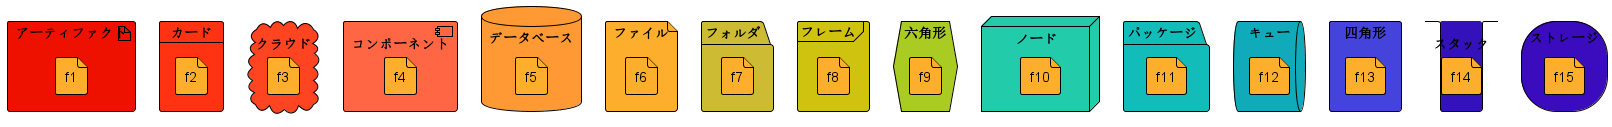

The diagram above was rendered by PlantUML. Its source (embedded in the PNG):
@startuml
<style>
artifact {
  BackGroundColor #ee1100
  LineThickness 1
  LineColor black
}
card {
  BackGroundColor #ff3311
  LineThickness 1
  LineColor black
}
cloud {
  BackGroundColor #ff4422
  LineThickness 1
  LineColor black
}
component {
  BackGroundColor #ff6644
  LineThickness 1
  LineColor black
}
database {
  BackGroundColor #ff9933
  LineThickness 1
  LineColor black
}
file {
  BackGroundColor #feae2d
  LineThickness 1
  LineColor black
}
folder {
  BackGroundColor #ccbb33
  LineThickness 1
  LineColor black
}
frame {
  BackGroundColor #d0c310
  LineThickness 1
  LineColor black
}
hexagon {
  BackGroundColor #aacc22
  LineThickness 1
  LineColor black
}
node {
  BackGroundColor #22ccaa
  LineThickness 1
  LineColor black
}
package {
  BackGroundColor #12bdb9
  LineThickness 1
  LineColor black
}
queue {
  BackGroundColor #11aabb
  LineThickness 1
  LineColor black
}
rectangle {
  BackGroundColor #4444dd
  LineThickness 1
  LineColor black
}
stack {
  BackGroundColor #3311bb
  LineThickness 1
  LineColor black
}
storage {
  BackGroundColor #3b0cbd
  LineThickness 1
  LineColor black
}
</style>
artifact e1 as "アーティファクト" {
file f1
}
card e2 as "カード" {
file f2
}
cloud e3 as "クラウド" {
file f3
}
component e4 as "コンポーネント" {
file f4
}
database e5 as "データベース" {
file f5
}
file e6 as "ファイル" {
file f6
}
folder e7 as "フォルダ" {
file f7
}
frame e8 as "フレーム" {
file f8
}
hexagon e9 as "六角形" {
file f9
}
node e10 as "ノード" {
file f10
}
package e11 as "パッケージ" {
file f11
}
queue e12 as "キュー" {
file f12
}
rectangle e13 as "四角形" {
file f13
}
stack e14 as "スタック" {
file f14
}
storage e15 as "ストレージ" {
file f15
}
@enduml